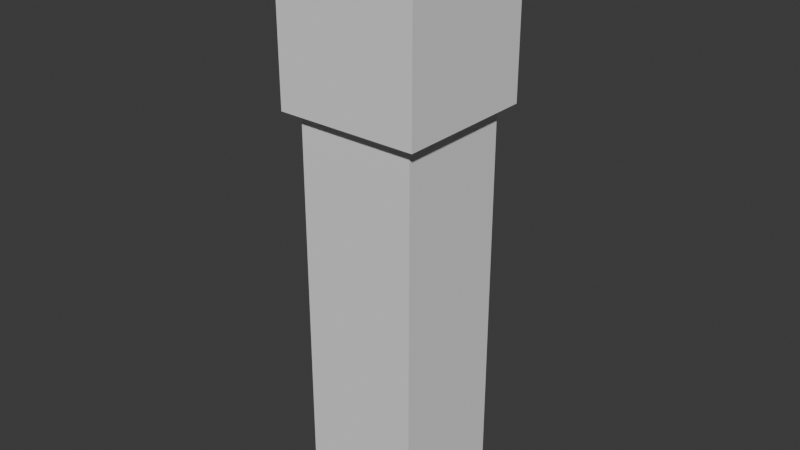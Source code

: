 # Source: placeholder_torch.blend  (saved by Blender 4.0.36; exported with 4.5.12 LTS)
import bpy
from mathutils import Matrix  # noqa: F401  (used for matrix-valued properties, if any)

bpy.ops.wm.read_factory_settings(use_empty=True)
scene = bpy.context.scene
scene.name = 'Scene'

# ---- collections
col_collection = bpy.data.collections.new('Collection'); scene.collection.children.link(col_collection)

# ---- world
world_world = bpy.data.worlds.new('World'); scene.world = world_world
world_world.use_nodes = True; world_world.node_tree.nodes.clear()
_N = world_world.node_tree.nodes; _L = world_world.node_tree.links
n0 = _N.new('ShaderNodeOutputWorld'); n0.name = 'World Output'; n0.location = (300, 300)
n1 = _N.new('ShaderNodeBackground'); n1.name = 'Background'; n1.location = (10, 300)
n1.inputs[0].default_value = (0.05088, 0.05088, 0.05088, 1.0)
_L.new(n1.outputs[0], n0.inputs[0])
n0.is_active_output = True
world_world.color = (0.05088, 0.05088, 0.05088)
world_world.use_sun_shadow = False
world_world.sun_shadow_jitter_overblur = 0.0

# ---- meshes
me_cube_001 = bpy.data.meshes.new('Cube.001')
me_cube_001.from_pydata([(-0.2, -0.2, -0.2), (-0.2, -0.2, 1.2), (-0.2, 0.2, -0.2), (-0.2, 0.2, 1.2), (0.2, -0.2, -0.2), (0.2, -0.2, 1.2), (0.2, 0.2, -0.2), (0.2, 0.2, 1.2), (-0.24, -0.24, 1.16), (-0.24, 0.24, 1.16), (0.24, 0.24, 1.16), (0.24, -0.24, 1.16), (-0.24, -0.24, 1.76), (-0.24, 0.24, 1.76), (0.24, 0.24, 1.76), (0.24, -0.24, 1.76)], [], [(0, 1, 3, 2), (2, 3, 7, 6), (6, 7, 5, 4), (4, 5, 1, 0), (2, 6, 4, 0), (7, 3, 9, 10), (11, 10, 14, 15), (5, 7, 10, 11), (3, 1, 8, 9), (1, 5, 11, 8), (14, 13, 12, 15), (9, 8, 12, 13), (8, 11, 15, 12), (10, 9, 13, 14)])
_uv = me_cube_001.uv_layers.new(name='UVMap')
_uv.uv.foreach_set('vector', [0.375, 0.0, 0.625, 0.0, 0.625, 0.25, 0.375, 0.25, 0.375, 0.25, 0.625, 0.25, 0.625, 0.5, 0.375, 0.5, 0.375, 0.5, 0.625, 0.5, 0.625, 0.75, 0.375, 0.75, 0.375, 0.75, 0.625, 0.75, 0.625, 1.0, 0.375, 1.0, 0.125, 0.5, 0.375, 0.5, 0.375, 0.75, 0.125, 0.75, 0.625, 0.5, 0.625, 0.25, 0.625, 0.25, 0.625, 0.5, 0.625, 0.75, 0.625, 0.5, 0.625, 0.5, 0.625, 0.75, 0.625, 0.75, 0.625, 0.5, 0.625, 0.5, 0.625, 0.75, 0.625, 0.25, 0.625, 0.0, 0.625, 0.0, 0.625, 0.25, 0.625, 1.0, 0.625, 0.75, 0.625, 0.75, 0.625, 1.0, 0.625, 0.5, 0.875, 0.5, 0.875, 0.75, 0.625, 0.75, 0.625, 0.25, 0.625, 0.0, 0.625, 0.0, 0.625, 0.25, 0.625, 1.0, 0.625, 0.75, 0.625, 0.75, 0.625, 1.0, 0.625, 0.5, 0.625, 0.25, 0.625, 0.25, 0.625, 0.5])
me_cube_001.update()

# ---- objects
ob_torch = bpy.data.objects.new('Torch', me_cube_001)

# ---- transforms, parenting, visibility, modifiers, constraints
ob_torch.location = (0.0, 0.0, 0.0)

# ---- collection membership
col_collection.objects.link(ob_torch)

# ---- scene / render settings (as saved in the file)
scene.frame_start = 1; scene.frame_end = 250; scene.frame_set(1)
scene.render.engine = 'BLENDER_EEVEE_NEXT'
scene.cycles.sampling_pattern = 'TABULATED_SOBOL'
bpy.context.view_layer.update()

# ---- added for rendering (the .blend has no active camera and no usable light): camera, sun
cam_auto = bpy.data.cameras.new('AutoCamera')
cam_auto.lens = 50.0
cam_auto.sensor_width = 36.0
cam_auto.clip_end = 1000.0
ob_auto_camera = bpy.data.objects.new('AutoCamera', cam_auto)
scene.collection.objects.link(ob_auto_camera)
ob_auto_camera.location = (1.91912, -2.30295, 2.3153)
ob_auto_camera.rotation_euler = (1.09748, -7.21219e-08, 0.694738)
scene.camera = ob_auto_camera
light_auto_sun = bpy.data.lights.new('AutoSun', 'SUN')
light_auto_sun.energy = 3.0
light_auto_sun.angle = 0.0523599
ob_auto_sun = bpy.data.objects.new('AutoSun', light_auto_sun)
scene.collection.objects.link(ob_auto_sun)
ob_auto_sun.rotation_euler = (0.872665, 0.174533, 0.523599)
bpy.context.view_layer.update()
